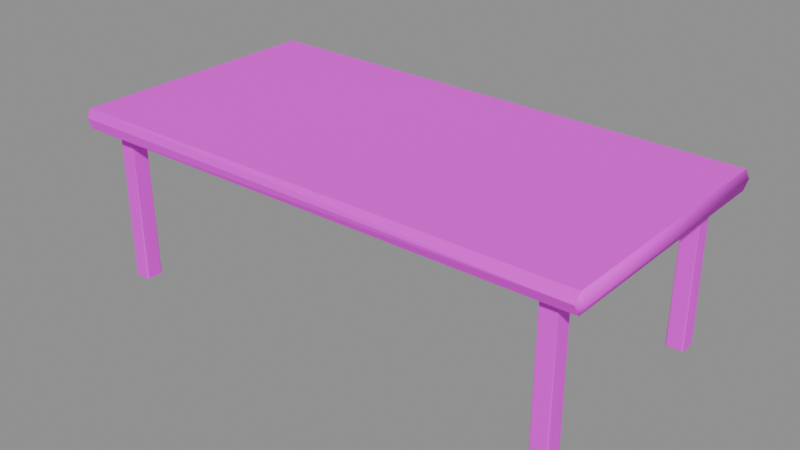 # Source: table.blend  (saved by Blender 4.5.87; exported with 4.5.12 LTS)
import bpy
from mathutils import Matrix  # noqa: F401  (used for matrix-valued properties, if any)

bpy.ops.wm.read_factory_settings(use_empty=True)
scene = bpy.context.scene
scene.name = 'BLDA_V004_LOWPOLY_PACKAGE_table'

# ---- collections
col_sea_scene_b1109a_table = bpy.data.collections.new('SEA-SCENE-B1109A-TABLE'); scene.collection.children.link(col_sea_scene_b1109a_table)

# ---- images (referenced by path relative to the original .blend; pixels are not part of the script)
import os
ASSET_DIR = os.environ.get("B2B_ASSET_DIR", "")  # directory of the original .blend (textures are referenced by path, not embedded)
HERE = os.path.dirname(os.path.abspath(__file__))  # packed textures are extracted next to this script under _unpacked/

def load_image(name, relpath, width, height, colorspace="sRGB"):
    """Load a texture the original file referenced (path relative to the .blend, or extracted next to this script)."""
    p = next((c for c in (os.path.join(HERE, relpath), os.path.join(ASSET_DIR, relpath)) if relpath and os.path.exists(c)), "")
    if p:
        img = bpy.data.images.load(p, check_existing=True)
        img.name = name
    else:  # same state as the original file: an image datablock whose file is absent (Cycles renders it pink)
        img = bpy.data.images.new(name, width, height)
        img.source = "FILE"
        img.filepath = "//" + (relpath or name)
    img.colorspace_settings.name = colorspace
    return img
img_sea_cabin_timber_8x8_512_png = load_image('sea_cabin_timber_8x8_512.png', 'sea_cozy_8x8_512.png', 1024, 1024, 'sRGB')

# ---- materials (node trees are filled in below, after node groups)
mat_sea_matte = bpy.data.materials.new('SEA_Matte')

# ---- material node trees
mat_sea_matte.use_nodes = True; mat_sea_matte.node_tree.nodes.clear()
_N = mat_sea_matte.node_tree.nodes; _L = mat_sea_matte.node_tree.links
n0 = _N.new('ShaderNodeBsdfPrincipled'); n0.name = '原理化 BSDF'; n0.location = (-200, 100)
n0.inputs[2].default_value = 0.72
n1 = _N.new('ShaderNodeOutputMaterial'); n1.name = '材质输出'; n1.location = (200, 100)
n2 = _N.new('ShaderNodeUVMap'); n2.name = 'UV 贴图'; n2.location = (0, 0)
n2.uv_map = 'PaletteUV'
n3 = _N.new('ShaderNodeTexImage'); n3.name = '图像纹理'; n3.location = (0, 0)
n3.image = img_sea_cabin_timber_8x8_512_png
n3.interpolation = 'Closest'
n3.extension = 'EXTEND'
_L.new(n0.outputs[0], n1.inputs[0])
_L.new(n2.outputs[0], n3.inputs[0])
_L.new(n3.outputs[0], n0.inputs[0])
n1.is_active_output = True

# ---- meshes
me_blda = bpy.data.meshes.new('BLDA_木桌面')
me_blda.from_pydata([(-1.919, -0.9688, 1.136), (1.949, -0.9225, 1.208), (1.919, -0.9348, 1.139), (1.92, 0.9333, 1.138), (-1.918, 0.9702, 1.137), (-1.938, -0.986, 1.213), (-1.918, -0.9702, 1.283), (1.907, -0.9643, 1.21), (1.92, -0.9333, 1.282), (1.937, 0.9534, 1.213), (1.919, 0.9348, 1.281), (-1.938, 0.986, 1.207), (-1.919, 0.9688, 1.284)], [], [(7, 2, 1), (11, 0, 5), (4, 9, 3), (3, 1, 2), (0, 7, 5), (7, 6, 5), (9, 8, 1), (9, 12, 10), (12, 5, 6), (3, 0, 4), (8, 12, 6), (7, 1, 8), (11, 4, 0), (4, 11, 9), (3, 9, 1), (0, 2, 7), (7, 8, 6), (9, 10, 8), (9, 11, 12), (12, 11, 5), (3, 2, 0), (8, 10, 12)])
me_blda.polygons.foreach_set('use_smooth', [1, 1, 0, 1, 0, 0, 1, 0, 1, 0, 0, 1, 1, 0, 1, 0, 0, 1, 0, 1, 0, 0])
_uv = me_blda.uv_layers.new(name='PaletteUV')
_uv.uv.foreach_set('vector', [0.8125, 0.8395, 0.7999, 0.8055, 0.826, 0.826, 0.8125, 0.8395, 0.8125, 0.7855, 0.808, 0.802, 0.8014, 0.8063, 0.8125, 0.7855, 0.8395, 0.8125, 0.8045, 0.8002, 0.8125, 0.7855, 0.8395, 0.8125, 0.8395, 0.8125, 0.7855, 0.8125, 0.8125, 0.7855, 0.8125, 0.8395, 0.8125, 0.7855, 0.8186, 0.7916, 0.8194, 0.8326, 0.8125, 0.7855, 0.8195, 0.7925, 0.8189, 0.7919, 0.7916, 0.8186, 0.8046, 0.7934, 0.8014, 0.8062, 0.8125, 0.7855, 0.8395, 0.8125, 0.7917, 0.8187, 0.8316, 0.8046, 0.8204, 0.8316, 0.8125, 0.8395, 0.8125, 0.7855, 0.8031, 0.801, 0.8395, 0.8125, 0.826, 0.826, 0.8045, 0.8002, 0.8125, 0.8395, 0.7884, 0.8154, 0.8125, 0.7855, 0.8014, 0.8063, 0.7855, 0.8125, 0.8125, 0.7855, 0.8045, 0.8002, 0.7855, 0.8125, 0.8125, 0.7855, 0.8395, 0.8125, 0.7999, 0.8055, 0.7855, 0.8125, 0.8125, 0.8395, 0.8066, 0.8079, 0.8125, 0.7855, 0.8194, 0.8326, 0.7855, 0.8125, 0.8125, 0.7855, 0.8189, 0.7919, 0.8196, 0.8324, 0.7916, 0.8186, 0.8014, 0.8062, 0.7855, 0.8125, 0.8125, 0.7855, 0.7917, 0.8187, 0.7855, 0.8125, 0.8316, 0.8046, 0.8125, 0.8395, 0.7982, 0.8252, 0.8125, 0.7855])
me_blda.materials.append(mat_sea_matte)
me_blda.update()
me_blda_1 = bpy.data.meshes.new('BLDA_木桌腿')
me_blda_1.from_pydata([(-1.766, -0.8556, 0.01354), (-1.756, -0.8628, 0.006143), (-1.634, -0.855, 0.01311), (-1.644, -0.8637, 0.007091), (-1.645, -0.7344, 0.01275), (-1.637, -0.7438, 0.006393), (-1.754, -0.7326, 0.01664), (-1.763, -0.7438, 0.006883), (-1.758, -0.8583, 1.132), (-1.642, -0.8576, 1.132), (-1.642, -0.7419, 1.131), (-1.751, -0.7493, 1.137), (-1.76, -0.7408, 1.125)], [], [(7, 1, 0), (7, 4, 5), (5, 2, 3), (8, 0, 1), (9, 3, 2), (10, 5, 4), (12, 6, 7), (0, 12, 7), (5, 1, 7), (3, 8, 1), (2, 10, 9), (6, 10, 4), (9, 11, 8), (7, 6, 4), (10, 12, 11), (11, 12, 8), (0, 8, 12), (5, 3, 1), (3, 9, 8), (2, 5, 10), (6, 12, 10), (9, 10, 11)])
me_blda_1.polygons.foreach_set('use_smooth', [1, 1, 1, 0, 0, 0, 0, 0, 1, 0, 0, 0, 1, 1, 1, 1, 0, 1, 0, 0, 0, 1])
_uv = me_blda_1.uv_layers.new(name='PaletteUV')
_uv.uv.foreach_set('vector', [0.421, 0.8099, 0.4407, 0.8075, 0.4352, 0.8027, 0.4246, 0.8266, 0.4271, 0.7959, 0.4645, 0.8125, 0.4406, 0.8157, 0.4279, 0.7951, 0.4645, 0.8125, 0.417, 0.8116, 0.4389, 0.7869, 0.4437, 0.7917, 0.418, 0.82, 0.4407, 0.8154, 0.4433, 0.7913, 0.427, 0.829, 0.4406, 0.8157, 0.4441, 0.7921, 0.4217, 0.8111, 0.4176, 0.8054, 0.4441, 0.7921, 0.4224, 0.8244, 0.4375, 0.7855, 0.4445, 0.7925, 0.4242, 0.8262, 0.4519, 0.7999, 0.4433, 0.8337, 0.4235, 0.8255, 0.4375, 0.7855, 0.4516, 0.7996, 0.4445, 0.7925, 0.4159, 0.8179, 0.4375, 0.7855, 0.4375, 0.8395, 0.4375, 0.7855, 0.4445, 0.7925, 0.4238, 0.8258, 0.4375, 0.7855, 0.4407, 0.7887, 0.4246, 0.8266, 0.4105, 0.8125, 0.4271, 0.7959, 0.4407, 0.8093, 0.4238, 0.8258, 0.4105, 0.8125, 0.4178, 0.8198, 0.4105, 0.8125, 0.4402, 0.7999, 0.4224, 0.8244, 0.4402, 0.7999, 0.4375, 0.7855, 0.4242, 0.8262, 0.4105, 0.8125, 0.4519, 0.7999, 0.4235, 0.8255, 0.4162, 0.8182, 0.4375, 0.7855, 0.4445, 0.7925, 0.423, 0.825, 0.4159, 0.8179, 0.4375, 0.8395, 0.4223, 0.8243, 0.4375, 0.7855, 0.4238, 0.8258, 0.4293, 0.8313, 0.4375, 0.7855])
me_blda_1.materials.append(mat_sea_matte)
me_blda_1.update()
me_blda_____001 = bpy.data.meshes.new('BLDA_木桌腿.001')
me_blda_____001.from_pydata([(-1.766, 0.7444, 0.01354), (-1.756, 0.7372, 0.006143), (-1.633, 0.7467, 0.01575), (-1.644, 0.7364, 0.007281), (-1.645, 0.8656, 0.01275), (-1.637, 0.8562, 0.006393), (-1.754, 0.8674, 0.01664), (-1.763, 0.8562, 0.006883), (-1.758, 0.7417, 1.132), (-1.642, 0.7424, 1.132), (-1.642, 0.8581, 1.131), (-1.751, 0.8507, 1.137), (-1.76, 0.8592, 1.125)], [], [(7, 1, 0), (7, 4, 5), (5, 2, 3), (8, 0, 1), (9, 3, 2), (10, 5, 4), (12, 6, 7), (0, 12, 7), (5, 1, 7), (3, 8, 1), (2, 10, 9), (6, 10, 4), (9, 11, 8), (7, 6, 4), (10, 12, 11), (11, 12, 8), (0, 8, 12), (5, 3, 1), (3, 9, 8), (2, 5, 10), (6, 12, 10), (9, 10, 11)])
me_blda_____001.polygons.foreach_set('use_smooth', [1, 1, 1, 0, 0, 0, 0, 0, 1, 0, 0, 0, 1, 1, 1, 1, 0, 1, 0, 0, 0, 1])
_uv = me_blda_____001.uv_layers.new(name='PaletteUV')
_uv.uv.foreach_set('vector', [0.4215, 0.8113, 0.4409, 0.7889, 0.4355, 0.8028, 0.4238, 0.8258, 0.4271, 0.7959, 0.4645, 0.8125, 0.424, 0.826, 0.4401, 0.7881, 0.4442, 0.7922, 0.4273, 0.8293, 0.4162, 0.8068, 0.4437, 0.7917, 0.418, 0.82, 0.4332, 0.8071, 0.4437, 0.7917, 0.4268, 0.8288, 0.4176, 0.8054, 0.4441, 0.7921, 0.4228, 0.8146, 0.4176, 0.8054, 0.4428, 0.7908, 0.4375, 0.8395, 0.4375, 0.7855, 0.4433, 0.7913, 0.4231, 0.8251, 0.4582, 0.8062, 0.4433, 0.8337, 0.4248, 0.8268, 0.4375, 0.7855, 0.4516, 0.7996, 0.4401, 0.7881, 0.4294, 0.8314, 0.4375, 0.7855, 0.4375, 0.8395, 0.4375, 0.7855, 0.4445, 0.7925, 0.4238, 0.8258, 0.4375, 0.7855, 0.4512, 0.7992, 0.4238, 0.8258, 0.4105, 0.8125, 0.4271, 0.7959, 0.4407, 0.8093, 0.42, 0.822, 0.4105, 0.8125, 0.4192, 0.8212, 0.42, 0.822, 0.4434, 0.7914, 0.4375, 0.8395, 0.4162, 0.8182, 0.4375, 0.7855, 0.4231, 0.8251, 0.4105, 0.8125, 0.4582, 0.8062, 0.4248, 0.8268, 0.4162, 0.8182, 0.4375, 0.7855, 0.4401, 0.7881, 0.4375, 0.8395, 0.4294, 0.8314, 0.4375, 0.8395, 0.4223, 0.8243, 0.4375, 0.7855, 0.4238, 0.8258, 0.4293, 0.8313, 0.4375, 0.7855])
me_blda_____001.materials.append(mat_sea_matte)
me_blda_____001.update()
me_blda_____002 = bpy.data.meshes.new('BLDA_木桌腿.002')
me_blda_____002.from_pydata([(1.637, -0.8562, 0.006393), (1.645, -0.8656, 0.01275), (1.754, -0.8674, 0.01664), (1.763, -0.8562, 0.006883), (1.766, -0.7444, 0.01354), (1.756, -0.7372, 0.006143), (1.633, -0.7467, 0.01575), (1.644, -0.7364, 0.007281), (1.642, -0.8581, 1.131), (1.751, -0.8507, 1.137), (1.76, -0.8592, 1.125), (1.758, -0.7417, 1.132), (1.642, -0.7424, 1.132)], [], [(3, 1, 0), (8, 0, 1), (10, 2, 3), (11, 4, 5), (11, 9, 10), (12, 7, 6), (6, 8, 12), (5, 0, 7), (2, 8, 1), (4, 10, 3), (7, 11, 5), (9, 12, 8), (6, 7, 0), (5, 4, 3), (3, 2, 1), (8, 10, 9), (6, 0, 8), (5, 3, 0), (2, 10, 8), (4, 11, 10), (7, 12, 11), (9, 11, 12)])
me_blda_____002.polygons.foreach_set('use_smooth', [1, 0, 0, 0, 1, 0, 0, 1, 0, 0, 0, 1, 1, 1, 1, 1, 0, 1, 0, 0, 0, 1])
_uv = me_blda_____002.uv_layers.new(name='PaletteUV')
_uv.uv.foreach_set('vector', [0.4204, 0.8224, 0.4271, 0.7959, 0.4645, 0.8125, 0.4178, 0.8116, 0.4176, 0.8054, 0.4441, 0.7921, 0.4228, 0.8146, 0.4176, 0.8054, 0.4428, 0.7908, 0.4189, 0.8209, 0.4162, 0.8068, 0.4437, 0.7917, 0.4169, 0.8189, 0.4192, 0.8038, 0.4439, 0.7919, 0.4175, 0.8195, 0.4332, 0.8071, 0.4437, 0.7917, 0.4401, 0.7881, 0.4401, 0.8, 0.4375, 0.7855, 0.4168, 0.8188, 0.4519, 0.7999, 0.4445, 0.8325, 0.4375, 0.8395, 0.4375, 0.7855, 0.4445, 0.7925, 0.4375, 0.8395, 0.4375, 0.7855, 0.4433, 0.7913, 0.4248, 0.8268, 0.4375, 0.7855, 0.4516, 0.7996, 0.4375, 0.8395, 0.4375, 0.7855, 0.4401, 0.8, 0.4235, 0.8255, 0.4105, 0.8125, 0.4428, 0.8002, 0.4375, 0.8395, 0.4105, 0.8125, 0.4413, 0.8015, 0.4204, 0.8224, 0.4105, 0.8125, 0.4271, 0.7959, 0.4281, 0.8, 0.42, 0.822, 0.4105, 0.8125, 0.4401, 0.7881, 0.4375, 0.8395, 0.4401, 0.8, 0.4168, 0.8188, 0.4105, 0.8125, 0.4519, 0.7999, 0.4375, 0.8395, 0.4345, 0.8107, 0.4375, 0.7855, 0.4375, 0.8395, 0.4162, 0.8182, 0.4375, 0.7855, 0.4248, 0.8268, 0.4163, 0.8183, 0.4375, 0.7855, 0.4375, 0.8395, 0.415, 0.817, 0.4375, 0.7855])
me_blda_____002.materials.append(mat_sea_matte)
me_blda_____002.update()
me_blda_____003 = bpy.data.meshes.new('BLDA_木桌腿.003')
me_blda_____003.from_pydata([(1.637, 0.7438, 0.006393), (1.645, 0.7344, 0.01275), (1.754, 0.7326, 0.01664), (1.763, 0.7438, 0.006883), (1.766, 0.8556, 0.01354), (1.756, 0.8628, 0.006143), (1.634, 0.855, 0.01311), (1.644, 0.8637, 0.007091), (1.642, 0.7419, 1.131), (1.751, 0.7493, 1.137), (1.76, 0.7408, 1.125), (1.758, 0.8583, 1.132), (1.642, 0.8576, 1.132)], [], [(3, 1, 0), (8, 0, 1), (10, 2, 3), (11, 4, 5), (11, 9, 10), (12, 7, 6), (6, 8, 12), (5, 0, 7), (2, 8, 1), (4, 10, 3), (7, 11, 5), (9, 12, 8), (6, 7, 0), (5, 4, 3), (3, 2, 1), (8, 10, 9), (6, 0, 8), (5, 3, 0), (2, 10, 8), (4, 11, 10), (7, 12, 11), (9, 11, 12)])
me_blda_____003.polygons.foreach_set('use_smooth', [1, 0, 0, 0, 1, 0, 0, 1, 0, 0, 0, 1, 1, 1, 1, 1, 0, 1, 0, 0, 0, 1])
_uv = me_blda_____003.uv_layers.new(name='PaletteUV')
_uv.uv.foreach_set('vector', [0.4204, 0.8224, 0.4271, 0.7959, 0.4645, 0.8125, 0.4178, 0.8116, 0.4396, 0.7876, 0.4441, 0.7921, 0.4217, 0.8111, 0.4176, 0.8054, 0.4441, 0.7921, 0.417, 0.8116, 0.4438, 0.7918, 0.4437, 0.7917, 0.4423, 0.8064, 0.4178, 0.8052, 0.4433, 0.7913, 0.418, 0.82, 0.4407, 0.8154, 0.4433, 0.7913, 0.4445, 0.7925, 0.4223, 0.8243, 0.4375, 0.7855, 0.4231, 0.8251, 0.4508, 0.7988, 0.4404, 0.8118, 0.4375, 0.8395, 0.4375, 0.7855, 0.4445, 0.7925, 0.4224, 0.8244, 0.4375, 0.7855, 0.4445, 0.7925, 0.4235, 0.8255, 0.4375, 0.7855, 0.4516, 0.7996, 0.4375, 0.8395, 0.4375, 0.7855, 0.4434, 0.8029, 0.4279, 0.8106, 0.4105, 0.8125, 0.4426, 0.8003, 0.4375, 0.8395, 0.4105, 0.8125, 0.4409, 0.802, 0.4204, 0.8224, 0.4105, 0.8125, 0.4271, 0.7959, 0.4281, 0.8, 0.4238, 0.8258, 0.4105, 0.8125, 0.4445, 0.7925, 0.423, 0.825, 0.4223, 0.8243, 0.4231, 0.8251, 0.4105, 0.8125, 0.4508, 0.7988, 0.4375, 0.8395, 0.4345, 0.8107, 0.4375, 0.7855, 0.4224, 0.8244, 0.4345, 0.8069, 0.4375, 0.7855, 0.4235, 0.8255, 0.4162, 0.8182, 0.4375, 0.7855, 0.4375, 0.8395, 0.4164, 0.8184, 0.4375, 0.7855])
me_blda_____003.materials.append(mat_sea_matte)
me_blda_____003.update()

# ---- objects
ob_blda = bpy.data.objects.new('BLDA_木桌面', me_blda)
ob_blda_1 = bpy.data.objects.new('BLDA_木桌腿', me_blda_1)
ob_blda_____001 = bpy.data.objects.new('BLDA_木桌腿.001', me_blda_____001)
ob_blda_____002 = bpy.data.objects.new('BLDA_木桌腿.002', me_blda_____002)
ob_blda_____003 = bpy.data.objects.new('BLDA_木桌腿.003', me_blda_____003)

# ---- transforms, parenting, visibility, modifiers, constraints
ob_blda.location = (0.0, 0.0, 0.0)
ob_blda_1.location = (0.0, 0.0, 0.0)
ob_blda_____001.location = (0.0, 0.0, 0.0)
ob_blda_____002.location = (0.0, 0.0, 0.0)
ob_blda_____003.location = (0.0, 0.0, 0.0)

# ---- collection membership
col_sea_scene_b1109a_table.objects.link(ob_blda)
col_sea_scene_b1109a_table.objects.link(ob_blda_1)
col_sea_scene_b1109a_table.objects.link(ob_blda_____001)
col_sea_scene_b1109a_table.objects.link(ob_blda_____002)
col_sea_scene_b1109a_table.objects.link(ob_blda_____003)

# ---- scene / render settings (as saved in the file)
scene.frame_start = 1; scene.frame_end = 250; scene.frame_set(1)
scene.render.engine = 'BLENDER_EEVEE_NEXT'
bpy.context.view_layer.update()

# ---- added for rendering (the .blend has no active camera and no usable light): camera, sun + grey world if the file has none
cam_auto = bpy.data.cameras.new('AutoCamera')
cam_auto.lens = 50.0
cam_auto.sensor_width = 36.0
cam_auto.clip_end = 1000.0
ob_auto_camera = bpy.data.objects.new('AutoCamera', cam_auto)
scene.collection.objects.link(ob_auto_camera)
ob_auto_camera.location = (4.20727, -5.04212, 4.00642)
ob_auto_camera.rotation_euler = (1.09748, -7.21219e-08, 0.694738)
scene.camera = ob_auto_camera
light_auto_sun = bpy.data.lights.new('AutoSun', 'SUN')
light_auto_sun.energy = 3.0
light_auto_sun.angle = 0.0523599
ob_auto_sun = bpy.data.objects.new('AutoSun', light_auto_sun)
scene.collection.objects.link(ob_auto_sun)
ob_auto_sun.rotation_euler = (0.872665, 0.174533, 0.523599)
if scene.world is None:
    world_auto = bpy.data.worlds.new('AutoWorld')
    world_auto.color = (0.3, 0.3, 0.3)
    scene.world = world_auto
bpy.context.view_layer.update()
